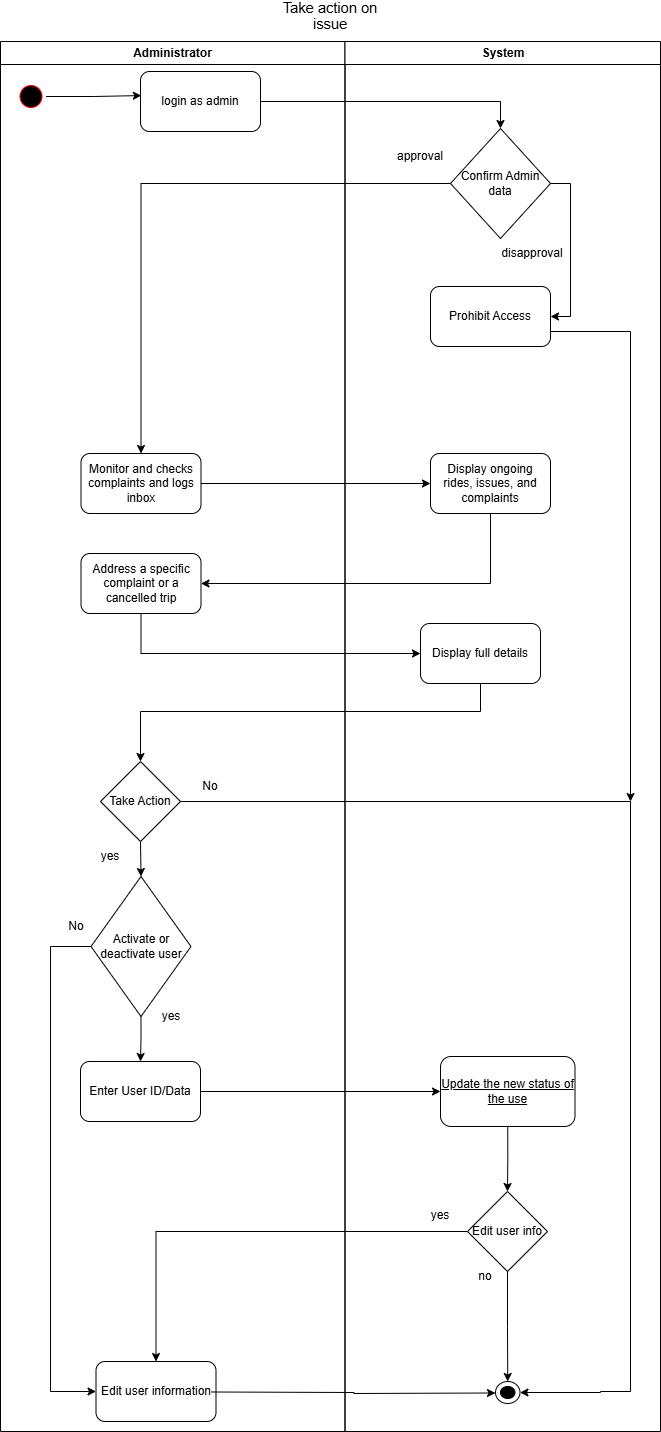

The diagram above was exported from draw.io. Its source (the exported page's mxGraphModel, read from the mxfile embedded in the PNG):
<mxGraphModel dx="1042" dy="596" grid="1" gridSize="10" guides="1" tooltips="1" connect="1" arrows="1" fold="1" page="1" pageScale="1" pageWidth="850" pageHeight="1100" math="0" shadow="0">
  <root>
    <mxCell id="0" />
    <mxCell id="1" parent="0" />
    <mxCell id="zcAXk_WVDETikpBxOroU-1" value="Administrator" style="swimlane;whiteSpace=wrap" parent="1" vertex="1">
      <mxGeometry x="100" y="80" width="344.5" height="1390" as="geometry" />
    </mxCell>
    <mxCell id="zcAXk_WVDETikpBxOroU-2" value="" style="ellipse;shape=startState;fillColor=#000000;strokeColor=#ff0000;" parent="zcAXk_WVDETikpBxOroU-1" vertex="1">
      <mxGeometry x="15.5" y="40" width="30" height="30" as="geometry" />
    </mxCell>
    <mxCell id="zcAXk_WVDETikpBxOroU-3" value="login as admin" style="rounded=1;whiteSpace=wrap;html=1;" parent="zcAXk_WVDETikpBxOroU-1" vertex="1">
      <mxGeometry x="140" y="30" width="120" height="60" as="geometry" />
    </mxCell>
    <mxCell id="zcAXk_WVDETikpBxOroU-4" value="Monitor and checks complaints and logs inbox" style="rounded=1;whiteSpace=wrap;html=1;" parent="zcAXk_WVDETikpBxOroU-1" vertex="1">
      <mxGeometry x="80.5" y="412" width="120" height="60" as="geometry" />
    </mxCell>
    <mxCell id="zcAXk_WVDETikpBxOroU-6" value="Address a specific complaint or a cancelled trip" style="rounded=1;whiteSpace=wrap;html=1;" parent="zcAXk_WVDETikpBxOroU-1" vertex="1">
      <mxGeometry x="80.5" y="512" width="120" height="60" as="geometry" />
    </mxCell>
    <mxCell id="zcAXk_WVDETikpBxOroU-7" style="edgeStyle=orthogonalEdgeStyle;rounded=0;orthogonalLoop=1;jettySize=auto;html=1;entryX=0.007;entryY=0.401;entryDx=0;entryDy=0;entryPerimeter=0;" parent="zcAXk_WVDETikpBxOroU-1" source="zcAXk_WVDETikpBxOroU-2" target="zcAXk_WVDETikpBxOroU-3" edge="1">
      <mxGeometry relative="1" as="geometry" />
    </mxCell>
    <mxCell id="zcAXk_WVDETikpBxOroU-8" style="edgeStyle=orthogonalEdgeStyle;rounded=0;orthogonalLoop=1;jettySize=auto;html=1;exitX=0.5;exitY=1;exitDx=0;exitDy=0;entryX=0.5;entryY=0;entryDx=0;entryDy=0;" parent="zcAXk_WVDETikpBxOroU-1" source="zcAXk_WVDETikpBxOroU-9" target="zcAXk_WVDETikpBxOroU-13" edge="1">
      <mxGeometry relative="1" as="geometry">
        <Array as="points">
          <mxPoint x="140" y="800" />
        </Array>
      </mxGeometry>
    </mxCell>
    <mxCell id="zcAXk_WVDETikpBxOroU-9" value="Take Action" style="rhombus;whiteSpace=wrap;html=1;" parent="zcAXk_WVDETikpBxOroU-1" vertex="1">
      <mxGeometry x="100" y="720" width="80" height="80" as="geometry" />
    </mxCell>
    <mxCell id="zcAXk_WVDETikpBxOroU-10" value="No" style="text;html=1;align=center;verticalAlign=middle;whiteSpace=wrap;rounded=0;" parent="zcAXk_WVDETikpBxOroU-1" vertex="1">
      <mxGeometry x="180" y="730" width="60" height="30" as="geometry" />
    </mxCell>
    <mxCell id="zcAXk_WVDETikpBxOroU-11" style="edgeStyle=orthogonalEdgeStyle;rounded=0;orthogonalLoop=1;jettySize=auto;html=1;exitX=0.5;exitY=1;exitDx=0;exitDy=0;entryX=0.5;entryY=0;entryDx=0;entryDy=0;" parent="zcAXk_WVDETikpBxOroU-1" source="zcAXk_WVDETikpBxOroU-13" target="zcAXk_WVDETikpBxOroU-16" edge="1">
      <mxGeometry relative="1" as="geometry" />
    </mxCell>
    <mxCell id="zcAXk_WVDETikpBxOroU-12" style="edgeStyle=orthogonalEdgeStyle;rounded=0;orthogonalLoop=1;jettySize=auto;html=1;entryX=0;entryY=0.5;entryDx=0;entryDy=0;" parent="zcAXk_WVDETikpBxOroU-1" source="zcAXk_WVDETikpBxOroU-13" target="zcAXk_WVDETikpBxOroU-18" edge="1">
      <mxGeometry relative="1" as="geometry">
        <Array as="points">
          <mxPoint x="50" y="905" />
          <mxPoint x="50" y="1350" />
        </Array>
      </mxGeometry>
    </mxCell>
    <mxCell id="zcAXk_WVDETikpBxOroU-13" value="Activate or deactivate user" style="rhombus;whiteSpace=wrap;html=1;" parent="zcAXk_WVDETikpBxOroU-1" vertex="1">
      <mxGeometry x="90.5" y="835" width="100" height="140" as="geometry" />
    </mxCell>
    <mxCell id="zcAXk_WVDETikpBxOroU-14" value="yes" style="text;html=1;align=center;verticalAlign=middle;whiteSpace=wrap;rounded=0;" parent="zcAXk_WVDETikpBxOroU-1" vertex="1">
      <mxGeometry x="80" y="800" width="60" height="30" as="geometry" />
    </mxCell>
    <mxCell id="zcAXk_WVDETikpBxOroU-15" value="yes" style="text;html=1;align=center;verticalAlign=middle;whiteSpace=wrap;rounded=0;" parent="zcAXk_WVDETikpBxOroU-1" vertex="1">
      <mxGeometry x="140.5" y="960" width="60" height="30" as="geometry" />
    </mxCell>
    <mxCell id="zcAXk_WVDETikpBxOroU-16" value="Enter User ID/Data" style="rounded=1;whiteSpace=wrap;html=1;" parent="zcAXk_WVDETikpBxOroU-1" vertex="1">
      <mxGeometry x="80" y="1020" width="120" height="60" as="geometry" />
    </mxCell>
    <mxCell id="zcAXk_WVDETikpBxOroU-17" value="No" style="text;html=1;align=center;verticalAlign=middle;whiteSpace=wrap;rounded=0;" parent="zcAXk_WVDETikpBxOroU-1" vertex="1">
      <mxGeometry x="45.5" y="870" width="60" height="30" as="geometry" />
    </mxCell>
    <mxCell id="zcAXk_WVDETikpBxOroU-18" value="Edit user information" style="rounded=1;whiteSpace=wrap;html=1;" parent="zcAXk_WVDETikpBxOroU-1" vertex="1">
      <mxGeometry x="95.5" y="1320" width="120" height="60" as="geometry" />
    </mxCell>
    <mxCell id="zcAXk_WVDETikpBxOroU-20" value="System" style="swimlane;whiteSpace=wrap" parent="1" vertex="1">
      <mxGeometry x="444.5" y="80" width="315.5" height="1390" as="geometry" />
    </mxCell>
    <mxCell id="zcAXk_WVDETikpBxOroU-21" style="edgeStyle=orthogonalEdgeStyle;rounded=0;orthogonalLoop=1;jettySize=auto;html=1;exitX=0.585;exitY=0.957;exitDx=0;exitDy=0;exitPerimeter=0;" parent="zcAXk_WVDETikpBxOroU-20" source="zcAXk_WVDETikpBxOroU-22" edge="1">
      <mxGeometry relative="1" as="geometry">
        <mxPoint x="155.5" y="330" as="sourcePoint" />
        <mxPoint x="285.5" y="760" as="targetPoint" />
        <Array as="points">
          <mxPoint x="156" y="290" />
          <mxPoint x="286" y="290" />
        </Array>
      </mxGeometry>
    </mxCell>
    <mxCell id="zcAXk_WVDETikpBxOroU-22" value="Prohibit Access" style="rounded=1;whiteSpace=wrap;html=1;" parent="zcAXk_WVDETikpBxOroU-20" vertex="1">
      <mxGeometry x="85.5" y="245" width="120" height="60" as="geometry" />
    </mxCell>
    <mxCell id="zcAXk_WVDETikpBxOroU-25" value="Display ongoing rides, issues, and complaints" style="rounded=1;whiteSpace=wrap;html=1;" parent="zcAXk_WVDETikpBxOroU-20" vertex="1">
      <mxGeometry x="85.5" y="412" width="120" height="60" as="geometry" />
    </mxCell>
    <mxCell id="zcAXk_WVDETikpBxOroU-26" value="Display full details" style="rounded=1;whiteSpace=wrap;html=1;" parent="zcAXk_WVDETikpBxOroU-20" vertex="1">
      <mxGeometry x="75.5" y="582" width="120" height="60" as="geometry" />
    </mxCell>
    <mxCell id="zcAXk_WVDETikpBxOroU-27" style="edgeStyle=orthogonalEdgeStyle;rounded=0;orthogonalLoop=1;jettySize=auto;html=1;exitX=1;exitY=0.5;exitDx=0;exitDy=0;entryX=1;entryY=0.5;entryDx=0;entryDy=0;" parent="zcAXk_WVDETikpBxOroU-20" source="zcAXk_WVDETikpBxOroU-28" target="zcAXk_WVDETikpBxOroU-22" edge="1">
      <mxGeometry relative="1" as="geometry" />
    </mxCell>
    <mxCell id="zcAXk_WVDETikpBxOroU-28" value="Confirm Admin data" style="rhombus;whiteSpace=wrap;html=1;" parent="zcAXk_WVDETikpBxOroU-20" vertex="1">
      <mxGeometry x="105.5" y="87" width="100" height="110" as="geometry" />
    </mxCell>
    <mxCell id="zcAXk_WVDETikpBxOroU-29" value="disapproval" style="text;html=1;align=center;verticalAlign=middle;whiteSpace=wrap;rounded=0;" parent="zcAXk_WVDETikpBxOroU-20" vertex="1">
      <mxGeometry x="157.75" y="197" width="60" height="30" as="geometry" />
    </mxCell>
    <mxCell id="zcAXk_WVDETikpBxOroU-32" style="edgeStyle=orthogonalEdgeStyle;rounded=0;orthogonalLoop=1;jettySize=auto;html=1;exitX=0.5;exitY=1;exitDx=0;exitDy=0;entryX=0.5;entryY=0;entryDx=0;entryDy=0;" parent="zcAXk_WVDETikpBxOroU-20" source="zcAXk_WVDETikpBxOroU-33" target="zcAXk_WVDETikpBxOroU-35" edge="1">
      <mxGeometry relative="1" as="geometry" />
    </mxCell>
    <mxCell id="zcAXk_WVDETikpBxOroU-33" value="&lt;u&gt;Update the new status of the use&lt;/u&gt;" style="rounded=1;whiteSpace=wrap;html=1;" parent="zcAXk_WVDETikpBxOroU-20" vertex="1">
      <mxGeometry x="95.5" y="1015" width="134.5" height="70" as="geometry" />
    </mxCell>
    <mxCell id="zcAXk_WVDETikpBxOroU-34" style="edgeStyle=orthogonalEdgeStyle;rounded=0;orthogonalLoop=1;jettySize=auto;html=1;exitX=0.5;exitY=1;exitDx=0;exitDy=0;entryX=0.5;entryY=0;entryDx=0;entryDy=0;" parent="zcAXk_WVDETikpBxOroU-20" source="zcAXk_WVDETikpBxOroU-35" target="zcAXk_WVDETikpBxOroU-36" edge="1">
      <mxGeometry relative="1" as="geometry" />
    </mxCell>
    <mxCell id="zcAXk_WVDETikpBxOroU-35" value="Edit user info" style="rhombus;whiteSpace=wrap;html=1;" parent="zcAXk_WVDETikpBxOroU-20" vertex="1">
      <mxGeometry x="122.5" y="1150" width="80" height="80" as="geometry" />
    </mxCell>
    <mxCell id="zcAXk_WVDETikpBxOroU-36" value="" style="ellipse;whiteSpace=wrap;html=1;" parent="zcAXk_WVDETikpBxOroU-20" vertex="1">
      <mxGeometry x="150.5" y="1340" width="24.5" height="22" as="geometry" />
    </mxCell>
    <mxCell id="zcAXk_WVDETikpBxOroU-37" value="" style="ellipse;whiteSpace=wrap;html=1;fillColor=#000000;" parent="zcAXk_WVDETikpBxOroU-20" vertex="1">
      <mxGeometry x="155.5" y="1345" width="14.5" height="12" as="geometry" />
    </mxCell>
    <mxCell id="zcAXk_WVDETikpBxOroU-38" style="edgeStyle=orthogonalEdgeStyle;rounded=0;orthogonalLoop=1;jettySize=auto;html=1;exitX=1;exitY=1;exitDx=0;exitDy=0;entryX=0.5;entryY=0;entryDx=0;entryDy=0;" parent="zcAXk_WVDETikpBxOroU-20" source="zcAXk_WVDETikpBxOroU-37" target="zcAXk_WVDETikpBxOroU-37" edge="1">
      <mxGeometry relative="1" as="geometry">
        <Array as="points">
          <mxPoint x="163" y="1355" />
        </Array>
      </mxGeometry>
    </mxCell>
    <mxCell id="zcAXk_WVDETikpBxOroU-39" style="edgeStyle=orthogonalEdgeStyle;rounded=0;orthogonalLoop=1;jettySize=auto;html=1;entryX=0;entryY=0.5;entryDx=0;entryDy=0;" parent="zcAXk_WVDETikpBxOroU-20" edge="1">
      <mxGeometry relative="1" as="geometry">
        <mxPoint x="-134" y="1350.49" as="sourcePoint" />
        <mxPoint x="150.49999999999932" y="1351.49" as="targetPoint" />
      </mxGeometry>
    </mxCell>
    <mxCell id="zcAXk_WVDETikpBxOroU-40" value="no" style="text;html=1;align=center;verticalAlign=middle;whiteSpace=wrap;rounded=0;" parent="zcAXk_WVDETikpBxOroU-20" vertex="1">
      <mxGeometry x="110" y="1220" width="60" height="30" as="geometry" />
    </mxCell>
    <mxCell id="zcAXk_WVDETikpBxOroU-51" value="approval" style="text;html=1;align=center;verticalAlign=middle;whiteSpace=wrap;rounded=0;" parent="zcAXk_WVDETikpBxOroU-20" vertex="1">
      <mxGeometry x="45.5" y="100" width="60" height="30" as="geometry" />
    </mxCell>
    <mxCell id="zcAXk_WVDETikpBxOroU-19" value="yes" style="text;html=1;align=center;verticalAlign=middle;whiteSpace=wrap;rounded=0;" parent="zcAXk_WVDETikpBxOroU-20" vertex="1">
      <mxGeometry x="65.5" y="1159" width="60" height="30" as="geometry" />
    </mxCell>
    <mxCell id="zcAXk_WVDETikpBxOroU-41" value="&lt;span style=&quot;font-size:11.0pt;line-height:107%;&lt;br/&gt;font-family:&amp;quot;Calibri&amp;quot;,sans-serif;mso-ascii-theme-font:minor-latin;mso-fareast-font-family:&lt;br/&gt;Calibri;mso-fareast-theme-font:minor-latin;mso-hansi-theme-font:minor-latin;&lt;br/&gt;mso-bidi-font-family:Arial;mso-bidi-theme-font:minor-bidi;mso-ansi-language:&lt;br/&gt;EN-US;mso-fareast-language:EN-US;mso-bidi-language:AR-SA&quot;&gt;Take action on&lt;br&gt;issue&lt;/span&gt;" style="text;html=1;align=center;verticalAlign=middle;whiteSpace=wrap;rounded=0;" parent="1" vertex="1">
      <mxGeometry x="220" y="40" width="420" height="30" as="geometry" />
    </mxCell>
    <mxCell id="zcAXk_WVDETikpBxOroU-42" style="edgeStyle=orthogonalEdgeStyle;rounded=0;orthogonalLoop=1;jettySize=auto;html=1;entryX=0;entryY=0.5;entryDx=0;entryDy=0;" parent="1" source="zcAXk_WVDETikpBxOroU-4" target="zcAXk_WVDETikpBxOroU-25" edge="1">
      <mxGeometry relative="1" as="geometry" />
    </mxCell>
    <mxCell id="zcAXk_WVDETikpBxOroU-43" style="edgeStyle=orthogonalEdgeStyle;rounded=0;orthogonalLoop=1;jettySize=auto;html=1;entryX=0.5;entryY=0;entryDx=0;entryDy=0;" parent="1" source="zcAXk_WVDETikpBxOroU-3" target="zcAXk_WVDETikpBxOroU-28" edge="1">
      <mxGeometry relative="1" as="geometry" />
    </mxCell>
    <mxCell id="zcAXk_WVDETikpBxOroU-44" style="edgeStyle=orthogonalEdgeStyle;rounded=0;orthogonalLoop=1;jettySize=auto;html=1;entryX=1;entryY=0.5;entryDx=0;entryDy=0;" parent="1" source="zcAXk_WVDETikpBxOroU-25" target="zcAXk_WVDETikpBxOroU-6" edge="1">
      <mxGeometry relative="1" as="geometry">
        <Array as="points">
          <mxPoint x="590" y="622" />
        </Array>
      </mxGeometry>
    </mxCell>
    <mxCell id="zcAXk_WVDETikpBxOroU-45" style="edgeStyle=orthogonalEdgeStyle;rounded=0;orthogonalLoop=1;jettySize=auto;html=1;entryX=0;entryY=0.5;entryDx=0;entryDy=0;" parent="1" source="zcAXk_WVDETikpBxOroU-6" target="zcAXk_WVDETikpBxOroU-26" edge="1">
      <mxGeometry relative="1" as="geometry">
        <Array as="points">
          <mxPoint x="241" y="692" />
        </Array>
      </mxGeometry>
    </mxCell>
    <mxCell id="zcAXk_WVDETikpBxOroU-46" style="edgeStyle=orthogonalEdgeStyle;rounded=0;orthogonalLoop=1;jettySize=auto;html=1;entryX=1;entryY=0.5;entryDx=0;entryDy=0;" parent="1" source="zcAXk_WVDETikpBxOroU-9" target="zcAXk_WVDETikpBxOroU-36" edge="1">
      <mxGeometry relative="1" as="geometry">
        <mxPoint x="700" y="1380" as="targetPoint" />
        <Array as="points">
          <mxPoint x="730" y="840" />
          <mxPoint x="730" y="1430" />
          <mxPoint x="700" y="1430" />
        </Array>
      </mxGeometry>
    </mxCell>
    <mxCell id="zcAXk_WVDETikpBxOroU-47" style="edgeStyle=orthogonalEdgeStyle;rounded=0;orthogonalLoop=1;jettySize=auto;html=1;entryX=0;entryY=0.5;entryDx=0;entryDy=0;" parent="1" source="zcAXk_WVDETikpBxOroU-16" target="zcAXk_WVDETikpBxOroU-33" edge="1">
      <mxGeometry relative="1" as="geometry" />
    </mxCell>
    <mxCell id="zcAXk_WVDETikpBxOroU-48" style="edgeStyle=orthogonalEdgeStyle;rounded=0;orthogonalLoop=1;jettySize=auto;html=1;entryX=0.5;entryY=0;entryDx=0;entryDy=0;" parent="1" source="zcAXk_WVDETikpBxOroU-35" target="zcAXk_WVDETikpBxOroU-18" edge="1">
      <mxGeometry relative="1" as="geometry" />
    </mxCell>
    <mxCell id="zcAXk_WVDETikpBxOroU-49" style="edgeStyle=orthogonalEdgeStyle;rounded=0;orthogonalLoop=1;jettySize=auto;html=1;entryX=0.5;entryY=0;entryDx=0;entryDy=0;" parent="1" source="zcAXk_WVDETikpBxOroU-28" target="zcAXk_WVDETikpBxOroU-4" edge="1">
      <mxGeometry relative="1" as="geometry" />
    </mxCell>
    <mxCell id="zcAXk_WVDETikpBxOroU-50" style="edgeStyle=orthogonalEdgeStyle;rounded=0;orthogonalLoop=1;jettySize=auto;html=1;entryX=0.5;entryY=0;entryDx=0;entryDy=0;" parent="1" source="zcAXk_WVDETikpBxOroU-26" target="zcAXk_WVDETikpBxOroU-9" edge="1">
      <mxGeometry relative="1" as="geometry">
        <Array as="points">
          <mxPoint x="580" y="750" />
          <mxPoint x="240" y="750" />
        </Array>
      </mxGeometry>
    </mxCell>
  </root>
</mxGraphModel>